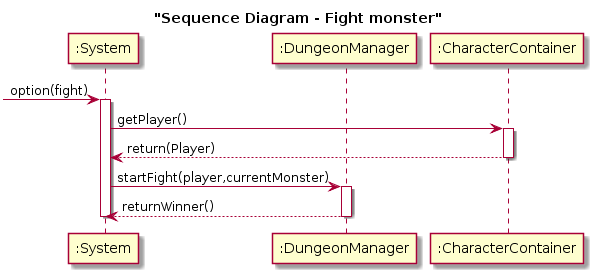

The diagram above was rendered by PlantUML. Its source (embedded in the PNG):
@startuml
title "Sequence Diagram - Fight monster"
participant ":System" as s
participant ":DungeonManager" as dm
participant ":CharacterContainer" as cc


->s : option(fight)
activate s


s->cc : getPlayer()
activate cc
cc-->s :return(Player)
deactivate cc

s->dm : startFight(player,currentMonster)
activate dm



dm-->s : returnWinner()
deactivate dm

deactivate s
@enduml